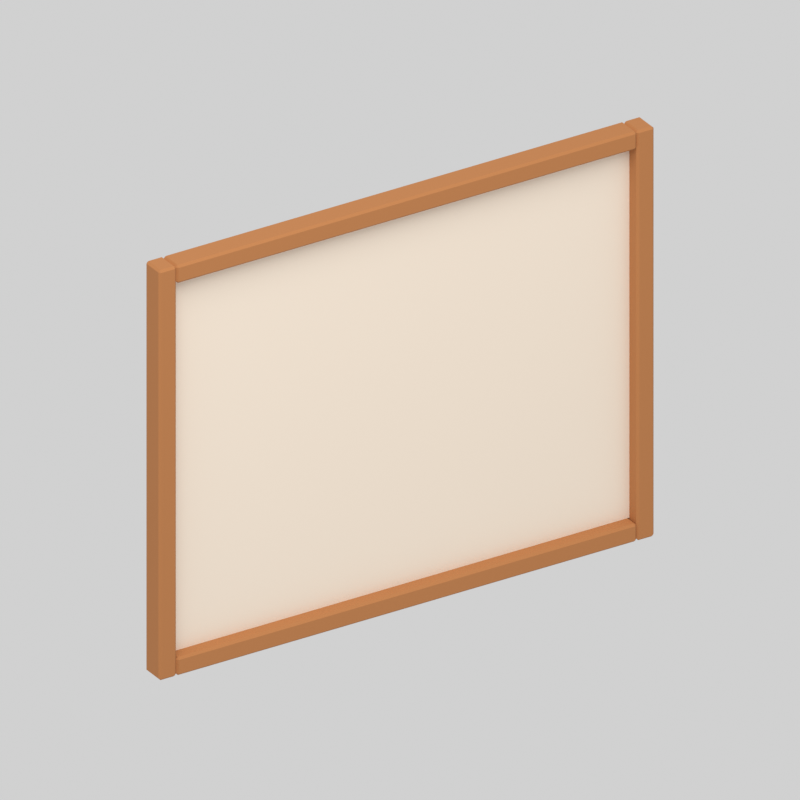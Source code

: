 # Source: worldMap.blend  (saved by Blender 5.2.44; exported with 4.5.12 LTS)
import bpy
from mathutils import Matrix  # noqa: F401  (used for matrix-valued properties, if any)

bpy.ops.wm.read_factory_settings(use_empty=True)
scene = bpy.context.scene
scene.name = 'Scene'

# ---- materials (node trees are filled in below, after node groups)
mat_worldmap_fixed_f3e4d2 = bpy.data.materials.new('worldMap.fixed.f3e4d2')
mat_worldmap_fixed_f3e4d2.diffuse_color = (0.8963, 0.7758, 0.6445, 1.0)
mat_worldmap_recolor_b87946 = bpy.data.materials.new('worldMap.recolor.b87946')
mat_worldmap_recolor_b87946.diffuse_color = (0.4793, 0.1912, 0.06125, 1.0)

# ---- material node trees
mat_worldmap_fixed_f3e4d2.use_nodes = True; mat_worldmap_fixed_f3e4d2.node_tree.nodes.clear()
_N = mat_worldmap_fixed_f3e4d2.node_tree.nodes; _L = mat_worldmap_fixed_f3e4d2.node_tree.links
n0 = _N.new('ShaderNodeBsdfPrincipled'); n0.name = 'Principled BSDF'; n0.location = (-200, 100)
n0.inputs[0].default_value = (0.8963, 0.7758, 0.6445, 1.0)
n0.inputs[2].default_value = 0.87
n0.inputs[10].default_value = 0.005
n1 = _N.new('ShaderNodeOutputMaterial'); n1.name = 'Material Output'; n1.location = (200, 100)
_L.new(n0.outputs[0], n1.inputs[0])
n1.is_active_output = True
mat_worldmap_recolor_b87946.use_nodes = True; mat_worldmap_recolor_b87946.node_tree.nodes.clear()
_N = mat_worldmap_recolor_b87946.node_tree.nodes; _L = mat_worldmap_recolor_b87946.node_tree.links
n0 = _N.new('ShaderNodeBsdfPrincipled'); n0.name = 'Principled BSDF'; n0.location = (-200, 100)
n0.inputs[0].default_value = (0.4793, 0.1912, 0.06125, 1.0)
n0.inputs[2].default_value = 0.87
n0.inputs[10].default_value = 0.005
n1 = _N.new('ShaderNodeOutputMaterial'); n1.name = 'Material Output'; n1.location = (200, 100)
_L.new(n0.outputs[0], n1.inputs[0])
n1.is_active_output = True

# ---- world
world_neutral_studio = bpy.data.worlds.new('Neutral studio'); scene.world = world_neutral_studio
world_neutral_studio.use_nodes = True; world_neutral_studio.node_tree.nodes.clear()
_N = world_neutral_studio.node_tree.nodes; _L = world_neutral_studio.node_tree.links
n0 = _N.new('ShaderNodeBackground'); n0.name = 'Background'; n0.location = (-200, 100)
n0.inputs[0].default_value = (1.0, 1.0, 1.0, 1.0)
n0.inputs[1].default_value = 0.45
n1 = _N.new('ShaderNodeOutputWorld'); n1.name = 'World Output'; n1.location = (200, 100)
_L.new(n0.outputs[0], n1.inputs[0])
n1.is_active_output = True

# ---- cameras
cam_camera = bpy.data.cameras.new('Camera')
cam_camera.type = 'ORTHO'
cam_camera.ortho_scale = 2.343

# ---- lights
light_area = bpy.data.lights.new('Area', 'AREA')
light_area.energy = 497.1
light_area.shape = 'DISK'
light_area.size = 6.84
light_area.size_y = 1.0

# ---- meshes
me_cube = bpy.data.meshes.new('Cube')
me_cube.from_pydata([(-0.795, -0.0125, -0.62), (-0.795, -0.0125, 0.62), (-0.795, 0.0125, -0.62), (-0.795, 0.0125, 0.62), (0.795, -0.0125, -0.62), (0.795, -0.0125, 0.62), (0.795, 0.0125, -0.62), (0.795, 0.0125, 0.62)], [], [(0, 1, 3, 2), (2, 3, 7, 6), (6, 7, 5, 4), (4, 5, 1, 0), (2, 6, 4, 0), (7, 3, 1, 5)])
_uv = me_cube.uv_layers.new(name='UVMap')
_uv.uv.foreach_set('vector', [0.375, 0.0, 0.625, 0.0, 0.625, 0.25, 0.375, 0.25, 0.375, 0.25, 0.625, 0.25, 0.625, 0.5, 0.375, 0.5, 0.375, 0.5, 0.625, 0.5, 0.625, 0.75, 0.375, 0.75, 0.375, 0.75, 0.625, 0.75, 0.625, 1.0, 0.375, 1.0, 0.125, 0.5, 0.375, 0.5, 0.375, 0.75, 0.125, 0.75, 0.625, 0.5, 0.875, 0.5, 0.875, 0.75, 0.625, 0.75])
me_cube.materials.append(mat_worldmap_fixed_f3e4d2)
me_cube.update()
me_cube_001 = bpy.data.meshes.new('Cube.001')
me_cube_001.from_pydata([(-0.023, -0.033, -0.68), (-0.023, -0.04, -0.673), (-0.03, -0.033, -0.673), (-0.023, -0.04, 0.673), (-0.023, -0.033, 0.68), (-0.03, -0.033, 0.673), (-0.023, 0.033, -0.68), (-0.03, 0.033, -0.673), (-0.023, 0.04, -0.673), (-0.023, 0.033, 0.68), (-0.023, 0.04, 0.673), (-0.03, 0.033, 0.673), (0.023, -0.033, -0.68), (0.03, -0.033, -0.673), (0.023, -0.04, -0.673), (0.023, -0.033, 0.68), (0.023, -0.04, 0.673), (0.03, -0.033, 0.673), (0.023, 0.033, -0.68), (0.023, 0.04, -0.673), (0.03, 0.033, -0.673), (0.023, 0.033, 0.68), (0.03, 0.033, 0.673), (0.023, 0.04, 0.673)], [], [(0, 1, 2), (3, 4, 5), (6, 7, 8), (9, 10, 11), (12, 13, 14), (15, 16, 17), (18, 19, 20), (21, 22, 23), (6, 0, 2, 7), (1, 3, 5, 2), (4, 9, 11, 5), (10, 8, 7, 11), (18, 6, 8, 19), (9, 21, 23, 10), (22, 20, 19, 23), (12, 18, 20, 13), (21, 15, 17, 22), (16, 14, 13, 17), (0, 12, 14, 1), (15, 4, 3, 16), (6, 18, 12, 0), (2, 5, 11, 7), (14, 16, 3, 1), (21, 9, 4, 15), (8, 10, 23, 19), (20, 22, 17, 13)])
_uv = me_cube_001.uv_layers.new(name='UVMap')
_uv.uv.foreach_set('vector', [0.1542, 0.7281, 0.1542, 0.75, 0.125, 0.7281, 0.6237, 0.9708, 0.625, 0.9708, 0.6237, 1.0, 0.1542, 0.5219, 0.125, 0.5219, 0.1542, 0.5, 0.625, 0.2622, 0.6237, 0.2792, 0.6237, 0.2336, 0.3458, 0.7281, 0.376, 0.7281, 0.3611, 0.7646, 0.6396, 0.7536, 0.6237, 0.7792, 0.6237, 0.7336, 0.3458, 0.5219, 0.3611, 0.4854, 0.376, 0.5219, 0.6396, 0.5091, 0.6237, 0.5219, 0.6237, 0.4781, 0.1542, 0.5219, 0.1542, 0.7281, 0.125, 0.7281, 0.125, 0.5219, 0.3763, 0.0, 0.6237, 0.0, 0.6237, 0.02187, 0.3763, 0.02187, 0.625, 0.02187, 0.625, 0.2622, 0.6237, 0.2336, 0.6237, 0.02187, 0.6237, 0.2792, 0.3763, 0.2792, 0.3763, 0.2281, 0.6237, 0.2336, 0.3458, 0.5219, 0.1542, 0.5219, 0.1542, 0.5, 0.3611, 0.4854, 0.625, 0.2622, 0.6396, 0.5091, 0.6237, 0.4781, 0.6237, 0.2792, 0.6237, 0.5219, 0.376, 0.5219, 0.3611, 0.4854, 0.6237, 0.4781, 0.3458, 0.7281, 0.3458, 0.5219, 0.376, 0.5219, 0.376, 0.7281, 0.6396, 0.5091, 0.6396, 0.7536, 0.6237, 0.7336, 0.6237, 0.5219, 0.6237, 0.7792, 0.3611, 0.7646, 0.376, 0.7281, 0.6237, 0.7336, 0.1542, 0.7281, 0.3458, 0.7281, 0.3611, 0.7646, 0.1542, 0.75, 0.6396, 0.7536, 0.625, 0.9708, 0.6237, 0.9708, 0.6237, 0.7792, 0.1542, 0.5219, 0.3458, 0.5219, 0.3458, 0.7281, 0.1542, 0.7281, 0.3763, 0.02187, 0.6237, 0.02187, 0.6237, 0.2336, 0.3763, 0.2281, 0.3611, 0.7646, 0.6237, 0.7792, 0.6237, 0.9708, 0.3763, 0.9708, 0.6396, 0.5091, 0.8458, 0.5219, 0.8458, 0.7281, 0.6396, 0.7536, 0.3763, 0.2792, 0.6237, 0.2792, 0.6237, 0.4781, 0.3611, 0.4854, 0.376, 0.5219, 0.6237, 0.5219, 0.6237, 0.7336, 0.376, 0.7281])
me_cube_001.materials.append(mat_worldmap_recolor_b87946)
me_cube_001.update()
me_cube_002 = bpy.data.meshes.new('Cube.002')
me_cube_002.from_pydata([(-0.788, -0.033, -0.03), (-0.788, -0.04, -0.023), (-0.795, -0.033, -0.023), (-0.788, -0.04, 0.023), (-0.788, -0.033, 0.03), (-0.795, -0.033, 0.023), (-0.788, 0.033, -0.03), (-0.795, 0.033, -0.023), (-0.788, 0.04, -0.023), (-0.788, 0.033, 0.03), (-0.788, 0.04, 0.023), (-0.795, 0.033, 0.023), (0.788, -0.033, -0.03), (0.795, -0.033, -0.023), (0.788, -0.04, -0.023), (0.788, -0.033, 0.03), (0.788, -0.04, 0.023), (0.795, -0.033, 0.023), (0.788, 0.033, -0.03), (0.788, 0.04, -0.023), (0.795, 0.033, -0.023), (0.788, 0.033, 0.03), (0.795, 0.033, 0.023), (0.788, 0.04, 0.023)], [], [(0, 1, 2), (3, 4, 5), (6, 7, 8), (9, 10, 11), (12, 13, 14), (15, 16, 17), (18, 19, 20), (21, 22, 23), (6, 0, 2, 7), (1, 3, 5, 2), (4, 9, 11, 5), (10, 8, 7, 11), (18, 6, 8, 19), (9, 21, 23, 10), (22, 20, 19, 23), (12, 18, 20, 13), (21, 15, 17, 22), (16, 14, 13, 17), (0, 12, 14, 1), (15, 4, 3, 16), (6, 18, 12, 0), (2, 5, 11, 7), (14, 16, 3, 1), (21, 9, 4, 15), (8, 10, 23, 19), (20, 22, 17, 13)])
_uv = me_cube_002.uv_layers.new(name='UVMap')
_uv.uv.foreach_set('vector', [0.1261, 0.7281, 0.1261, 0.75, 0.125, 0.7281, 0.5958, 0.9989, 0.625, 0.9989, 0.5958, 1.0, 0.1261, 0.5219, 0.125, 0.5219, 0.1261, 0.5, 0.625, 0.2434, 0.5958, 0.2511, 0.5958, 0.2336, 0.3739, 0.7281, 0.3969, 0.7281, 0.389, 0.7506, 0.6256, 0.7396, 0.5958, 0.7511, 0.5958, 0.7336, 0.3739, 0.5219, 0.389, 0.4994, 0.3969, 0.5219, 0.6256, 0.5161, 0.5958, 0.5219, 0.5958, 0.4992, 0.1261, 0.5219, 0.1261, 0.7281, 0.125, 0.7281, 0.125, 0.5219, 0.4042, 0.0, 0.5958, 0.0, 0.5958, 0.02187, 0.4042, 0.02187, 0.625, 0.02187, 0.625, 0.2434, 0.5958, 0.2336, 0.5958, 0.02187, 0.5958, 0.2511, 0.4042, 0.2511, 0.4042, 0.2281, 0.5958, 0.2336, 0.3739, 0.5219, 0.1261, 0.5219, 0.1261, 0.5, 0.389, 0.4994, 0.625, 0.2434, 0.6256, 0.5161, 0.5958, 0.4992, 0.5958, 0.2511, 0.5958, 0.5219, 0.3969, 0.5219, 0.389, 0.4994, 0.5958, 0.4992, 0.3739, 0.7281, 0.3739, 0.5219, 0.3969, 0.5219, 0.3969, 0.7281, 0.6256, 0.5161, 0.6256, 0.7396, 0.5958, 0.7336, 0.5958, 0.5219, 0.5958, 0.7511, 0.389, 0.7506, 0.3969, 0.7281, 0.5958, 0.7336, 0.1261, 0.7281, 0.3739, 0.7281, 0.389, 0.7506, 0.1261, 0.75, 0.6256, 0.7396, 0.625, 0.9989, 0.5958, 0.9989, 0.5958, 0.7511, 0.1261, 0.5219, 0.3739, 0.5219, 0.3739, 0.7281, 0.1261, 0.7281, 0.4042, 0.02187, 0.5958, 0.02187, 0.5958, 0.2336, 0.4042, 0.2281, 0.389, 0.7506, 0.5958, 0.7511, 0.5958, 0.9989, 0.4042, 0.9989, 0.6256, 0.5161, 0.8739, 0.5219, 0.8739, 0.7281, 0.6256, 0.7396, 0.4042, 0.2511, 0.5958, 0.2511, 0.5958, 0.4992, 0.389, 0.4994, 0.3969, 0.5219, 0.5958, 0.5219, 0.5958, 0.7336, 0.3969, 0.7281])
me_cube_002.materials.append(mat_worldmap_recolor_b87946)
me_cube_002.update()
me_cube_003 = bpy.data.meshes.new('Cube.003')
me_cube_003.from_pydata([(-0.023, -0.033, -0.68), (-0.023, -0.04, -0.673), (-0.03, -0.033, -0.673), (-0.023, -0.04, 0.673), (-0.023, -0.033, 0.68), (-0.03, -0.033, 0.673), (-0.023, 0.033, -0.68), (-0.03, 0.033, -0.673), (-0.023, 0.04, -0.673), (-0.023, 0.033, 0.68), (-0.023, 0.04, 0.673), (-0.03, 0.033, 0.673), (0.023, -0.033, -0.68), (0.03, -0.033, -0.673), (0.023, -0.04, -0.673), (0.023, -0.033, 0.68), (0.023, -0.04, 0.673), (0.03, -0.033, 0.673), (0.023, 0.033, -0.68), (0.023, 0.04, -0.673), (0.03, 0.033, -0.673), (0.023, 0.033, 0.68), (0.03, 0.033, 0.673), (0.023, 0.04, 0.673)], [], [(0, 1, 2), (3, 4, 5), (6, 7, 8), (9, 10, 11), (12, 13, 14), (15, 16, 17), (18, 19, 20), (21, 22, 23), (6, 0, 2, 7), (1, 3, 5, 2), (4, 9, 11, 5), (10, 8, 7, 11), (18, 6, 8, 19), (9, 21, 23, 10), (22, 20, 19, 23), (12, 18, 20, 13), (21, 15, 17, 22), (16, 14, 13, 17), (0, 12, 14, 1), (15, 4, 3, 16), (6, 18, 12, 0), (2, 5, 11, 7), (14, 16, 3, 1), (21, 9, 4, 15), (8, 10, 23, 19), (20, 22, 17, 13)])
_uv = me_cube_003.uv_layers.new(name='UVMap')
_uv.uv.foreach_set('vector', [0.1542, 0.7281, 0.1542, 0.75, 0.125, 0.7281, 0.6237, 0.9708, 0.625, 0.9708, 0.6237, 1.0, 0.1542, 0.5219, 0.125, 0.5219, 0.1542, 0.5, 0.625, 0.2622, 0.6237, 0.2792, 0.6237, 0.2336, 0.3458, 0.7281, 0.376, 0.7281, 0.3611, 0.7646, 0.6396, 0.7536, 0.6237, 0.7792, 0.6237, 0.7336, 0.3458, 0.5219, 0.3611, 0.4854, 0.376, 0.5219, 0.6396, 0.5091, 0.6237, 0.5219, 0.6237, 0.4781, 0.1542, 0.5219, 0.1542, 0.7281, 0.125, 0.7281, 0.125, 0.5219, 0.3763, 0.0, 0.6237, 0.0, 0.6237, 0.02187, 0.3763, 0.02187, 0.625, 0.02187, 0.625, 0.2622, 0.6237, 0.2336, 0.6237, 0.02187, 0.6237, 0.2792, 0.3763, 0.2792, 0.3763, 0.2281, 0.6237, 0.2336, 0.3458, 0.5219, 0.1542, 0.5219, 0.1542, 0.5, 0.3611, 0.4854, 0.625, 0.2622, 0.6396, 0.5091, 0.6237, 0.4781, 0.6237, 0.2792, 0.6237, 0.5219, 0.376, 0.5219, 0.3611, 0.4854, 0.6237, 0.4781, 0.3458, 0.7281, 0.3458, 0.5219, 0.376, 0.5219, 0.376, 0.7281, 0.6396, 0.5091, 0.6396, 0.7536, 0.6237, 0.7336, 0.6237, 0.5219, 0.6237, 0.7792, 0.3611, 0.7646, 0.376, 0.7281, 0.6237, 0.7336, 0.1542, 0.7281, 0.3458, 0.7281, 0.3611, 0.7646, 0.1542, 0.75, 0.6396, 0.7536, 0.625, 0.9708, 0.6237, 0.9708, 0.6237, 0.7792, 0.1542, 0.5219, 0.3458, 0.5219, 0.3458, 0.7281, 0.1542, 0.7281, 0.3763, 0.02187, 0.6237, 0.02187, 0.6237, 0.2336, 0.3763, 0.2281, 0.3611, 0.7646, 0.6237, 0.7792, 0.6237, 0.9708, 0.3763, 0.9708, 0.6396, 0.5091, 0.8458, 0.5219, 0.8458, 0.7281, 0.6396, 0.7536, 0.3763, 0.2792, 0.6237, 0.2792, 0.6237, 0.4781, 0.3611, 0.4854, 0.376, 0.5219, 0.6237, 0.5219, 0.6237, 0.7336, 0.376, 0.7281])
me_cube_003.materials.append(mat_worldmap_recolor_b87946)
me_cube_003.update()
me_cube_004 = bpy.data.meshes.new('Cube.004')
me_cube_004.from_pydata([(-0.788, -0.033, -0.03), (-0.788, -0.04, -0.023), (-0.795, -0.033, -0.023), (-0.788, -0.04, 0.023), (-0.788, -0.033, 0.03), (-0.795, -0.033, 0.023), (-0.788, 0.033, -0.03), (-0.795, 0.033, -0.023), (-0.788, 0.04, -0.023), (-0.788, 0.033, 0.03), (-0.788, 0.04, 0.023), (-0.795, 0.033, 0.023), (0.788, -0.033, -0.03), (0.795, -0.033, -0.023), (0.788, -0.04, -0.023), (0.788, -0.033, 0.03), (0.788, -0.04, 0.023), (0.795, -0.033, 0.023), (0.788, 0.033, -0.03), (0.788, 0.04, -0.023), (0.795, 0.033, -0.023), (0.788, 0.033, 0.03), (0.795, 0.033, 0.023), (0.788, 0.04, 0.023)], [], [(0, 1, 2), (3, 4, 5), (6, 7, 8), (9, 10, 11), (12, 13, 14), (15, 16, 17), (18, 19, 20), (21, 22, 23), (6, 0, 2, 7), (1, 3, 5, 2), (4, 9, 11, 5), (10, 8, 7, 11), (18, 6, 8, 19), (9, 21, 23, 10), (22, 20, 19, 23), (12, 18, 20, 13), (21, 15, 17, 22), (16, 14, 13, 17), (0, 12, 14, 1), (15, 4, 3, 16), (6, 18, 12, 0), (2, 5, 11, 7), (14, 16, 3, 1), (21, 9, 4, 15), (8, 10, 23, 19), (20, 22, 17, 13)])
_uv = me_cube_004.uv_layers.new(name='UVMap')
_uv.uv.foreach_set('vector', [0.1261, 0.7281, 0.1261, 0.75, 0.125, 0.7281, 0.5958, 0.9989, 0.625, 0.9989, 0.5958, 1.0, 0.1261, 0.5219, 0.125, 0.5219, 0.1261, 0.5, 0.625, 0.2434, 0.5958, 0.2511, 0.5958, 0.2336, 0.3739, 0.7281, 0.3969, 0.7281, 0.389, 0.7506, 0.6256, 0.7396, 0.5958, 0.7511, 0.5958, 0.7336, 0.3739, 0.5219, 0.389, 0.4994, 0.3969, 0.5219, 0.6256, 0.5161, 0.5958, 0.5219, 0.5958, 0.4992, 0.1261, 0.5219, 0.1261, 0.7281, 0.125, 0.7281, 0.125, 0.5219, 0.4042, 0.0, 0.5958, 0.0, 0.5958, 0.02187, 0.4042, 0.02187, 0.625, 0.02187, 0.625, 0.2434, 0.5958, 0.2336, 0.5958, 0.02187, 0.5958, 0.2511, 0.4042, 0.2511, 0.4042, 0.2281, 0.5958, 0.2336, 0.3739, 0.5219, 0.1261, 0.5219, 0.1261, 0.5, 0.389, 0.4994, 0.625, 0.2434, 0.6256, 0.5161, 0.5958, 0.4992, 0.5958, 0.2511, 0.5958, 0.5219, 0.3969, 0.5219, 0.389, 0.4994, 0.5958, 0.4992, 0.3739, 0.7281, 0.3739, 0.5219, 0.3969, 0.5219, 0.3969, 0.7281, 0.6256, 0.5161, 0.6256, 0.7396, 0.5958, 0.7336, 0.5958, 0.5219, 0.5958, 0.7511, 0.389, 0.7506, 0.3969, 0.7281, 0.5958, 0.7336, 0.1261, 0.7281, 0.3739, 0.7281, 0.389, 0.7506, 0.1261, 0.75, 0.6256, 0.7396, 0.625, 0.9989, 0.5958, 0.9989, 0.5958, 0.7511, 0.1261, 0.5219, 0.3739, 0.5219, 0.3739, 0.7281, 0.1261, 0.7281, 0.4042, 0.02187, 0.5958, 0.02187, 0.5958, 0.2336, 0.4042, 0.2281, 0.389, 0.7506, 0.5958, 0.7511, 0.5958, 0.9989, 0.4042, 0.9989, 0.6256, 0.5161, 0.8739, 0.5219, 0.8739, 0.7281, 0.6256, 0.7396, 0.4042, 0.2511, 0.5958, 0.2511, 0.5958, 0.4992, 0.389, 0.4994, 0.3969, 0.5219, 0.5958, 0.5219, 0.5958, 0.7336, 0.3969, 0.7281])
me_cube_004.materials.append(mat_worldmap_recolor_b87946)
me_cube_004.update()

# ---- objects
ob_worldmap_root = bpy.data.objects.new('worldMap.root', None)
ob_worldmap_canvas = bpy.data.objects.new('worldMap_canvas', me_cube)
ob_worldmap_side__1 = bpy.data.objects.new('worldMap_side_-1', me_cube_001)
ob_worldmap_rail__1 = bpy.data.objects.new('worldMap_rail_-1', me_cube_002)
ob_worldmap_side_1 = bpy.data.objects.new('worldMap_side_1', me_cube_003)
ob_worldmap_rail_1 = bpy.data.objects.new('worldMap_rail_1', me_cube_004)
ob_area = bpy.data.objects.new('Area', light_area)
ob_camera = bpy.data.objects.new('Camera', cam_camera)

# ---- transforms, parenting, visibility, modifiers, constraints
ob_worldmap_root.location = (0.0, 0.0, 0.0)
ob_worldmap_canvas.parent = ob_worldmap_root
ob_worldmap_canvas.location = (0.0, -0.023, 0.68)
ob_worldmap_side__1.parent = ob_worldmap_root
ob_worldmap_side__1.location = (-0.825, -0.04, 0.68)
ob_worldmap_rail__1.parent = ob_worldmap_root
ob_worldmap_rail__1.location = (0.0, -0.04, 0.03)
ob_worldmap_side_1.parent = ob_worldmap_root
ob_worldmap_side_1.location = (0.825, -0.04, 0.68)
ob_worldmap_rail_1.parent = ob_worldmap_root
ob_worldmap_rail_1.location = (0.0, -0.04, 1.33)
ob_area.location = (-3.42, -5.17, 9.23)
ob_area.rotation_euler = (0.6248, -3.638e-08, -0.588)
ob_camera.location = (-4.275, -6.88, 4.955)
ob_camera.rotation_euler = (1.083, 1.466e-08, -0.5586)

# ---- collection membership
scene.collection.objects.link(ob_worldmap_root)
scene.collection.objects.link(ob_worldmap_canvas)
scene.collection.objects.link(ob_worldmap_side__1)
scene.collection.objects.link(ob_worldmap_rail__1)
scene.collection.objects.link(ob_worldmap_side_1)
scene.collection.objects.link(ob_worldmap_rail_1)
scene.collection.objects.link(ob_area)
scene.collection.objects.link(ob_camera)

# ---- scene / render settings (as saved in the file)
scene.camera = ob_camera
scene.frame_start = 1; scene.frame_end = 250; scene.frame_set(1)
scene.render.engine = 'CYCLES'
scene.render.resolution_x = 384
scene.render.resolution_y = 384
scene.render.film_transparent = True
scene.render.bake_bias = 0.0
scene.render.bake_samples = 0
scene.render.compositor_device = 'GPU'
scene.cycles.samples = 24
scene.eevee.use_volume_custom_range = False
scene.eevee.fast_gi_thickness_near = 0.1
scene.eevee.fast_gi_thickness_far = 0.0
scene.eevee.ray_tracing_options.screen_trace_thickness = 0.1
scene.view_settings.view_transform = 'Standard'
scene.view_settings.exposure = 0.5
bpy.context.view_layer.update()
